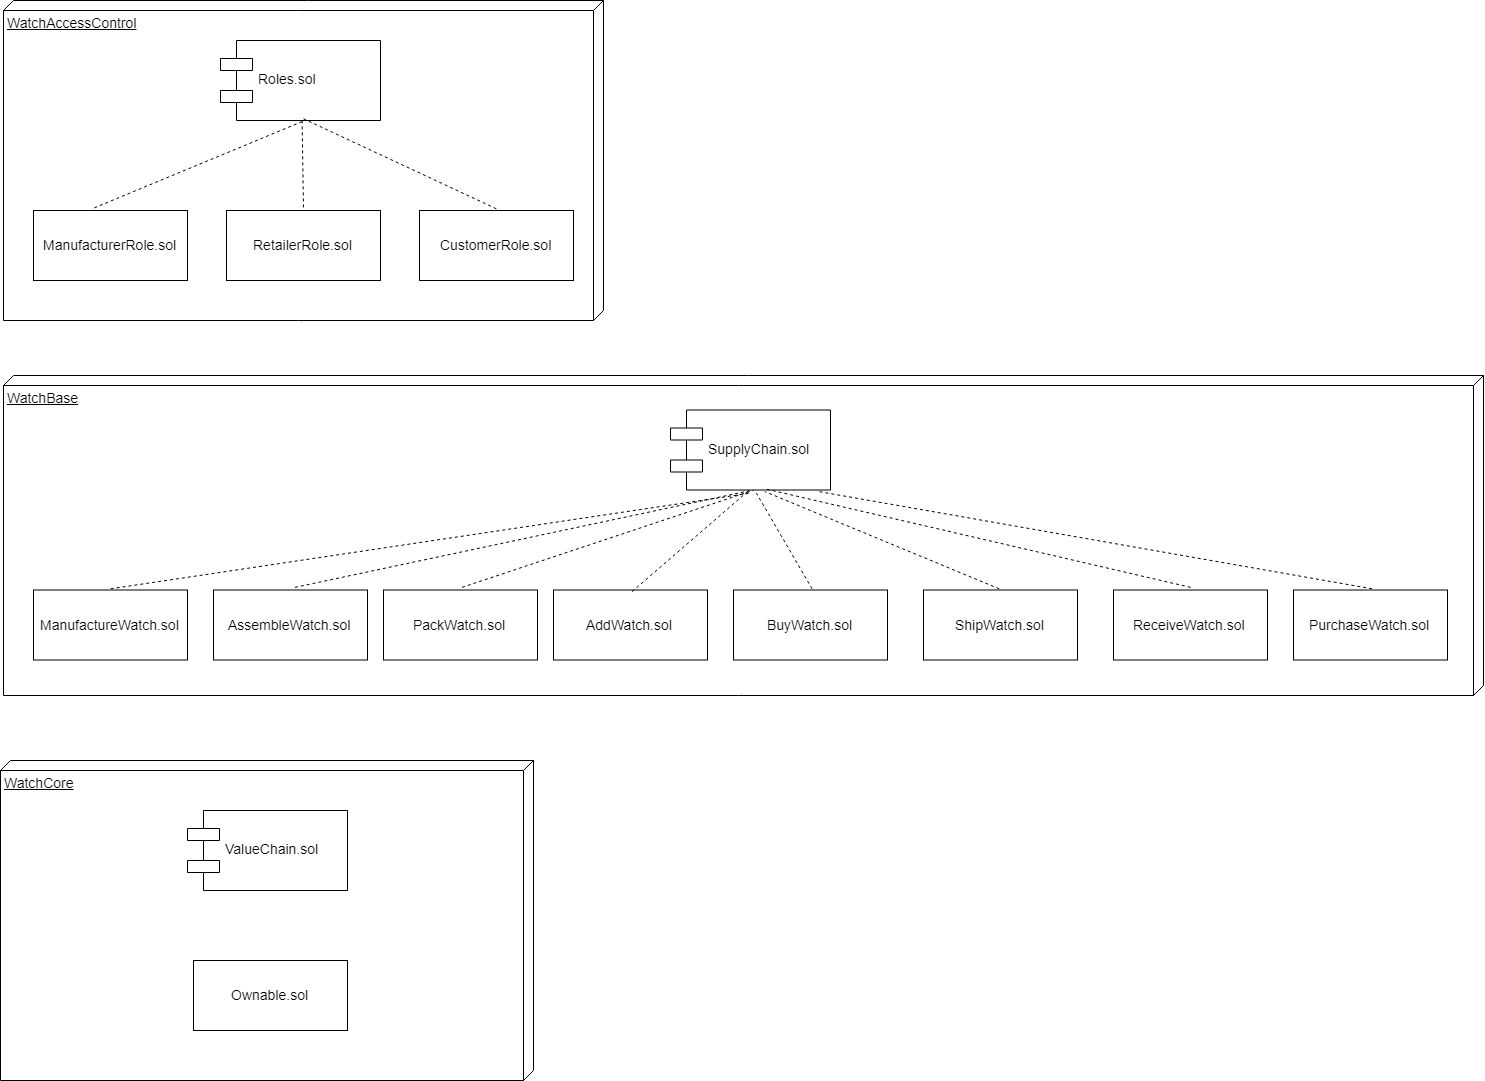

The diagram above was exported from draw.io. Its source (the exported page's mxGraphModel, read from the mxfile embedded in the PNG):
<mxGraphModel dx="1200" dy="576" grid="1" gridSize="10" guides="1" tooltips="1" connect="1" arrows="1" fold="1" page="1" pageScale="1" pageWidth="1654" pageHeight="1169" math="0" shadow="0">
  <root>
    <mxCell id="0" />
    <mxCell id="1" parent="0" />
    <mxCell id="d7yCwEB4cf0sEAIKu7Og-13" value="&lt;font style=&quot;font-size: 14px&quot;&gt;WatchBase&lt;/font&gt;" style="verticalAlign=top;align=left;spacingTop=8;spacingLeft=2;spacingRight=12;shape=cube;size=10;direction=south;fontStyle=4;html=1;" parent="1" vertex="1">
      <mxGeometry x="80" y="425" width="1480" height="320" as="geometry" />
    </mxCell>
    <mxCell id="d7yCwEB4cf0sEAIKu7Og-1" value="&lt;font style=&quot;font-size: 14px&quot;&gt;WatchAccessControl&lt;/font&gt;" style="verticalAlign=top;align=left;spacingTop=8;spacingLeft=2;spacingRight=12;shape=cube;size=10;direction=south;fontStyle=4;html=1;" parent="1" vertex="1">
      <mxGeometry x="80" y="50" width="600" height="320" as="geometry" />
    </mxCell>
    <mxCell id="d7yCwEB4cf0sEAIKu7Og-2" value="Roles.sol" style="shape=component;align=left;spacingLeft=36;fontSize=14;" parent="1" vertex="1">
      <mxGeometry x="297" y="90" width="160" height="80" as="geometry" />
    </mxCell>
    <mxCell id="d7yCwEB4cf0sEAIKu7Og-3" value="&lt;font style=&quot;font-size: 14px&quot;&gt;ManufacturerRole.sol&lt;/font&gt;" style="html=1;" parent="1" vertex="1">
      <mxGeometry x="110" y="260" width="154" height="70" as="geometry" />
    </mxCell>
    <mxCell id="d7yCwEB4cf0sEAIKu7Og-6" value="&lt;font style=&quot;font-size: 14px&quot;&gt;RetailerRole.sol&lt;/font&gt;" style="html=1;" parent="1" vertex="1">
      <mxGeometry x="303" y="260" width="154" height="70" as="geometry" />
    </mxCell>
    <mxCell id="d7yCwEB4cf0sEAIKu7Og-7" value="&lt;font style=&quot;font-size: 14px&quot;&gt;CustomerRole.sol&lt;/font&gt;" style="html=1;" parent="1" vertex="1">
      <mxGeometry x="496" y="260" width="154" height="70" as="geometry" />
    </mxCell>
    <mxCell id="d7yCwEB4cf0sEAIKu7Og-9" value="" style="endArrow=none;dashed=1;html=1;fontSize=14;entryX=0.378;entryY=-0.024;entryDx=0;entryDy=0;entryPerimeter=0;exitX=0.506;exitY=1.012;exitDx=0;exitDy=0;exitPerimeter=0;" parent="1" source="d7yCwEB4cf0sEAIKu7Og-2" target="d7yCwEB4cf0sEAIKu7Og-3" edge="1">
      <mxGeometry width="50" height="50" relative="1" as="geometry">
        <mxPoint x="290" y="240" as="sourcePoint" />
        <mxPoint x="330" y="190" as="targetPoint" />
      </mxGeometry>
    </mxCell>
    <mxCell id="d7yCwEB4cf0sEAIKu7Og-11" value="" style="endArrow=none;dashed=1;html=1;fontSize=14;entryX=0.506;entryY=1;entryDx=0;entryDy=0;entryPerimeter=0;exitX=0.498;exitY=-0.045;exitDx=0;exitDy=0;exitPerimeter=0;" parent="1" source="d7yCwEB4cf0sEAIKu7Og-6" target="d7yCwEB4cf0sEAIKu7Og-2" edge="1">
      <mxGeometry width="50" height="50" relative="1" as="geometry">
        <mxPoint x="459.5" y="247.5" as="sourcePoint" />
        <mxPoint x="532.5" y="172.5" as="targetPoint" />
      </mxGeometry>
    </mxCell>
    <mxCell id="d7yCwEB4cf0sEAIKu7Og-12" value="" style="endArrow=none;dashed=1;html=1;fontSize=14;entryX=0.519;entryY=0.987;entryDx=0;entryDy=0;entryPerimeter=0;exitX=0.499;exitY=-0.026;exitDx=0;exitDy=0;exitPerimeter=0;" parent="1" source="d7yCwEB4cf0sEAIKu7Og-7" target="d7yCwEB4cf0sEAIKu7Og-2" edge="1">
      <mxGeometry width="50" height="50" relative="1" as="geometry">
        <mxPoint x="422.18965517241384" y="253.3275862068965" as="sourcePoint" />
        <mxPoint x="420.12068965517244" y="166.43103448275866" as="targetPoint" />
      </mxGeometry>
    </mxCell>
    <mxCell id="d7yCwEB4cf0sEAIKu7Og-14" value="SupplyChain.sol" style="shape=component;align=left;spacingLeft=36;fontSize=14;" parent="1" vertex="1">
      <mxGeometry x="747" y="459.5" width="160" height="80" as="geometry" />
    </mxCell>
    <mxCell id="d7yCwEB4cf0sEAIKu7Og-15" value="&lt;span style=&quot;font-size: 14px&quot;&gt;ManufactureWatch.sol&lt;/span&gt;" style="html=1;" parent="1" vertex="1">
      <mxGeometry x="110" y="639.5" width="154" height="70" as="geometry" />
    </mxCell>
    <mxCell id="d7yCwEB4cf0sEAIKu7Og-16" value="&lt;font style=&quot;font-size: 14px&quot;&gt;AssembleWatch.sol&lt;/font&gt;" style="html=1;" parent="1" vertex="1">
      <mxGeometry x="290" y="639.5" width="154" height="70" as="geometry" />
    </mxCell>
    <mxCell id="d7yCwEB4cf0sEAIKu7Og-17" value="&lt;font style=&quot;font-size: 14px&quot;&gt;PackWatch.sol&lt;/font&gt;" style="html=1;" parent="1" vertex="1">
      <mxGeometry x="460" y="639.5" width="154" height="70" as="geometry" />
    </mxCell>
    <mxCell id="d7yCwEB4cf0sEAIKu7Og-18" value="&lt;font style=&quot;font-size: 14px&quot;&gt;AddWatch.sol&lt;/font&gt;" style="html=1;" parent="1" vertex="1">
      <mxGeometry x="630" y="639.5" width="154" height="70" as="geometry" />
    </mxCell>
    <mxCell id="d7yCwEB4cf0sEAIKu7Og-19" value="&lt;font style=&quot;font-size: 14px&quot;&gt;BuyWatch.sol&lt;/font&gt;" style="html=1;" parent="1" vertex="1">
      <mxGeometry x="810" y="639.5" width="154" height="70" as="geometry" />
    </mxCell>
    <mxCell id="d7yCwEB4cf0sEAIKu7Og-20" value="&lt;span style=&quot;font-size: 14px&quot;&gt;ShipWatch.sol&lt;/span&gt;" style="html=1;" parent="1" vertex="1">
      <mxGeometry x="1000" y="639.5" width="154" height="70" as="geometry" />
    </mxCell>
    <mxCell id="d7yCwEB4cf0sEAIKu7Og-21" value="&lt;font style=&quot;font-size: 14px&quot;&gt;ReceiveWatch.sol&lt;/font&gt;" style="html=1;" parent="1" vertex="1">
      <mxGeometry x="1190" y="639.5" width="154" height="70" as="geometry" />
    </mxCell>
    <mxCell id="d7yCwEB4cf0sEAIKu7Og-22" value="&lt;font style=&quot;font-size: 14px&quot;&gt;PurchaseWatch.sol&lt;/font&gt;" style="html=1;" parent="1" vertex="1">
      <mxGeometry x="1370" y="639.5" width="154" height="70" as="geometry" />
    </mxCell>
    <mxCell id="d7yCwEB4cf0sEAIKu7Og-23" value="" style="endArrow=none;dashed=1;html=1;fontSize=14;entryX=0.5;entryY=1.044;entryDx=0;entryDy=0;entryPerimeter=0;exitX=0.5;exitY=-0.021;exitDx=0;exitDy=0;exitPerimeter=0;" parent="1" source="d7yCwEB4cf0sEAIKu7Og-15" target="d7yCwEB4cf0sEAIKu7Og-14" edge="1">
      <mxGeometry width="50" height="50" relative="1" as="geometry">
        <mxPoint x="240" y="600" as="sourcePoint" />
        <mxPoint x="290" y="550" as="targetPoint" />
      </mxGeometry>
    </mxCell>
    <mxCell id="d7yCwEB4cf0sEAIKu7Og-24" value="" style="endArrow=none;dashed=1;html=1;fontSize=14;exitX=0.527;exitY=-0.038;exitDx=0;exitDy=0;exitPerimeter=0;entryX=0.506;entryY=1.006;entryDx=0;entryDy=0;entryPerimeter=0;" parent="1" source="d7yCwEB4cf0sEAIKu7Og-16" target="d7yCwEB4cf0sEAIKu7Og-14" edge="1">
      <mxGeometry width="50" height="50" relative="1" as="geometry">
        <mxPoint x="460" y="580" as="sourcePoint" />
        <mxPoint x="510" y="530" as="targetPoint" />
      </mxGeometry>
    </mxCell>
    <mxCell id="d7yCwEB4cf0sEAIKu7Og-25" value="" style="endArrow=none;dashed=1;html=1;fontSize=14;exitX=0.511;exitY=-0.032;exitDx=0;exitDy=0;exitPerimeter=0;entryX=0.519;entryY=1.006;entryDx=0;entryDy=0;entryPerimeter=0;" parent="1" source="d7yCwEB4cf0sEAIKu7Og-17" target="d7yCwEB4cf0sEAIKu7Og-14" edge="1">
      <mxGeometry width="50" height="50" relative="1" as="geometry">
        <mxPoint x="707" y="620" as="sourcePoint" />
        <mxPoint x="757" y="570" as="targetPoint" />
      </mxGeometry>
    </mxCell>
    <mxCell id="d7yCwEB4cf0sEAIKu7Og-26" value="" style="endArrow=none;dashed=1;html=1;fontSize=14;exitX=0.506;exitY=0.021;exitDx=0;exitDy=0;exitPerimeter=0;entryX=0.494;entryY=1.006;entryDx=0;entryDy=0;entryPerimeter=0;" parent="1" source="d7yCwEB4cf0sEAIKu7Og-18" target="d7yCwEB4cf0sEAIKu7Og-14" edge="1">
      <mxGeometry width="50" height="50" relative="1" as="geometry">
        <mxPoint x="760" y="630" as="sourcePoint" />
        <mxPoint x="810" y="580" as="targetPoint" />
      </mxGeometry>
    </mxCell>
    <mxCell id="d7yCwEB4cf0sEAIKu7Og-27" value="" style="endArrow=none;dashed=1;html=1;fontSize=14;entryX=0.536;entryY=1.031;entryDx=0;entryDy=0;entryPerimeter=0;exitX=0.506;exitY=-0.021;exitDx=0;exitDy=0;exitPerimeter=0;" parent="1" source="d7yCwEB4cf0sEAIKu7Og-19" target="d7yCwEB4cf0sEAIKu7Og-14" edge="1">
      <mxGeometry width="50" height="50" relative="1" as="geometry">
        <mxPoint x="870" y="620" as="sourcePoint" />
        <mxPoint x="920" y="570" as="targetPoint" />
      </mxGeometry>
    </mxCell>
    <mxCell id="d7yCwEB4cf0sEAIKu7Og-28" value="" style="endArrow=none;dashed=1;html=1;fontSize=14;entryX=0.588;entryY=1.016;entryDx=0;entryDy=0;entryPerimeter=0;exitX=0.488;exitY=-0.016;exitDx=0;exitDy=0;exitPerimeter=0;" parent="1" source="d7yCwEB4cf0sEAIKu7Og-20" target="d7yCwEB4cf0sEAIKu7Og-14" edge="1">
      <mxGeometry width="50" height="50" relative="1" as="geometry">
        <mxPoint x="890" y="620" as="sourcePoint" />
        <mxPoint x="940" y="570" as="targetPoint" />
      </mxGeometry>
    </mxCell>
    <mxCell id="d7yCwEB4cf0sEAIKu7Og-29" value="" style="endArrow=none;dashed=1;html=1;fontSize=14;entryX=0.588;entryY=0.981;entryDx=0;entryDy=0;entryPerimeter=0;exitX=0.5;exitY=-0.032;exitDx=0;exitDy=0;exitPerimeter=0;" parent="1" source="d7yCwEB4cf0sEAIKu7Og-21" target="d7yCwEB4cf0sEAIKu7Og-14" edge="1">
      <mxGeometry width="50" height="50" relative="1" as="geometry">
        <mxPoint x="1010" y="590" as="sourcePoint" />
        <mxPoint x="1060" y="540" as="targetPoint" />
      </mxGeometry>
    </mxCell>
    <mxCell id="d7yCwEB4cf0sEAIKu7Og-30" value="" style="endArrow=none;dashed=1;html=1;fontSize=14;entryX=0.926;entryY=1.016;entryDx=0;entryDy=0;entryPerimeter=0;exitX=0.506;exitY=-0.021;exitDx=0;exitDy=0;exitPerimeter=0;" parent="1" source="d7yCwEB4cf0sEAIKu7Og-22" target="d7yCwEB4cf0sEAIKu7Og-14" edge="1">
      <mxGeometry width="50" height="50" relative="1" as="geometry">
        <mxPoint x="1100" y="590" as="sourcePoint" />
        <mxPoint x="1150" y="540" as="targetPoint" />
      </mxGeometry>
    </mxCell>
    <mxCell id="d7yCwEB4cf0sEAIKu7Og-32" value="&lt;font style=&quot;font-size: 14px&quot;&gt;WatchCore&lt;/font&gt;" style="verticalAlign=top;align=left;spacingTop=8;spacingLeft=2;spacingRight=12;shape=cube;size=10;direction=south;fontStyle=4;html=1;" parent="1" vertex="1">
      <mxGeometry x="77" y="810" width="533" height="320" as="geometry" />
    </mxCell>
    <mxCell id="d7yCwEB4cf0sEAIKu7Og-33" value="ValueChain.sol" style="shape=component;align=left;spacingLeft=36;fontSize=14;" parent="1" vertex="1">
      <mxGeometry x="264" y="860" width="160" height="80" as="geometry" />
    </mxCell>
    <mxCell id="d7yCwEB4cf0sEAIKu7Og-34" value="&lt;span style=&quot;font-size: 14px&quot;&gt;Ownable.sol&lt;/span&gt;" style="html=1;" parent="1" vertex="1">
      <mxGeometry x="270" y="1010" width="154" height="70" as="geometry" />
    </mxCell>
  </root>
</mxGraphModel>